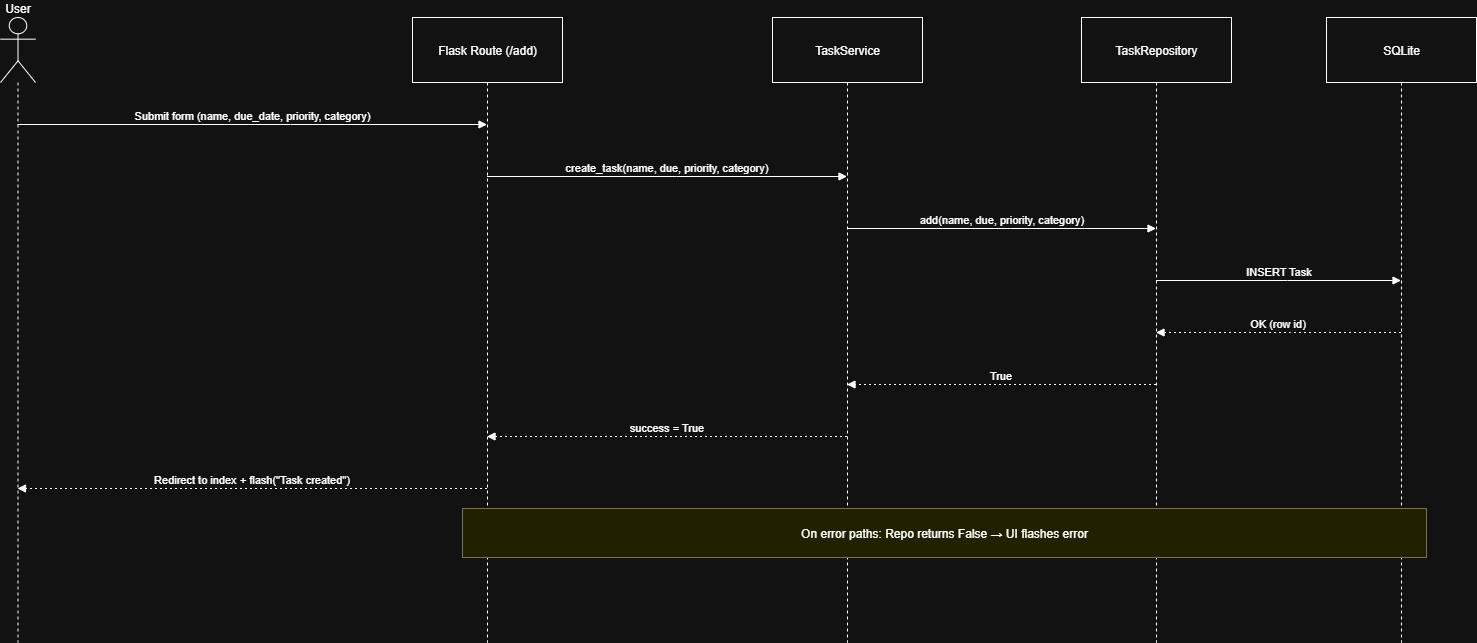

The diagram above was exported from draw.io. Its source (the exported page's mxGraphModel, read from the mxfile embedded in the PNG):
<mxGraphModel dx="2066" dy="1103" grid="1" gridSize="10" guides="1" tooltips="1" connect="1" arrows="1" fold="1" page="1" pageScale="1" pageWidth="850" pageHeight="1100" math="0" shadow="0">
  <root>
    <mxCell id="0" />
    <mxCell id="1" parent="0" />
    <mxCell id="GgK1C282k4Ecwm9hptD6-1" value="User" style="shape=umlLifeline;perimeter=lifelinePerimeter;whiteSpace=wrap;container=1;dropTarget=0;collapsible=0;recursiveResize=0;outlineConnect=0;portConstraint=eastwest;newEdgeStyle={&quot;edgeStyle&quot;:&quot;elbowEdgeStyle&quot;,&quot;elbow&quot;:&quot;vertical&quot;,&quot;curved&quot;:0,&quot;rounded&quot;:0};participant=umlActor;verticalAlign=bottom;labelPosition=center;verticalLabelPosition=top;align=center;size=65;" parent="1" vertex="1">
      <mxGeometry x="20" y="20" width="35" height="625" as="geometry" />
    </mxCell>
    <mxCell id="GgK1C282k4Ecwm9hptD6-2" value="Flask Route (/add)" style="shape=umlLifeline;perimeter=lifelinePerimeter;whiteSpace=wrap;container=1;dropTarget=0;collapsible=0;recursiveResize=0;outlineConnect=0;portConstraint=eastwest;newEdgeStyle={&quot;edgeStyle&quot;:&quot;elbowEdgeStyle&quot;,&quot;elbow&quot;:&quot;vertical&quot;,&quot;curved&quot;:0,&quot;rounded&quot;:0};size=65;" parent="1" vertex="1">
      <mxGeometry x="432" y="20" width="150" height="625" as="geometry" />
    </mxCell>
    <mxCell id="GgK1C282k4Ecwm9hptD6-3" value="TaskService" style="shape=umlLifeline;perimeter=lifelinePerimeter;whiteSpace=wrap;container=1;dropTarget=0;collapsible=0;recursiveResize=0;outlineConnect=0;portConstraint=eastwest;newEdgeStyle={&quot;edgeStyle&quot;:&quot;elbowEdgeStyle&quot;,&quot;elbow&quot;:&quot;vertical&quot;,&quot;curved&quot;:0,&quot;rounded&quot;:0};size=65;" parent="1" vertex="1">
      <mxGeometry x="792" y="20" width="150" height="625" as="geometry" />
    </mxCell>
    <mxCell id="GgK1C282k4Ecwm9hptD6-4" value="TaskRepository" style="shape=umlLifeline;perimeter=lifelinePerimeter;whiteSpace=wrap;container=1;dropTarget=0;collapsible=0;recursiveResize=0;outlineConnect=0;portConstraint=eastwest;newEdgeStyle={&quot;edgeStyle&quot;:&quot;elbowEdgeStyle&quot;,&quot;elbow&quot;:&quot;vertical&quot;,&quot;curved&quot;:0,&quot;rounded&quot;:0};size=65;" parent="1" vertex="1">
      <mxGeometry x="1101" y="20" width="150" height="625" as="geometry" />
    </mxCell>
    <mxCell id="GgK1C282k4Ecwm9hptD6-5" value="SQLite" style="shape=umlLifeline;perimeter=lifelinePerimeter;whiteSpace=wrap;container=1;dropTarget=0;collapsible=0;recursiveResize=0;outlineConnect=0;portConstraint=eastwest;newEdgeStyle={&quot;edgeStyle&quot;:&quot;elbowEdgeStyle&quot;,&quot;elbow&quot;:&quot;vertical&quot;,&quot;curved&quot;:0,&quot;rounded&quot;:0};size=65;" parent="1" vertex="1">
      <mxGeometry x="1346" y="20" width="150" height="625" as="geometry" />
    </mxCell>
    <mxCell id="GgK1C282k4Ecwm9hptD6-6" value="Submit form (name, due_date, priority, category)" style="verticalAlign=bottom;edgeStyle=elbowEdgeStyle;elbow=vertical;curved=0;rounded=0;endArrow=block;" parent="1" source="GgK1C282k4Ecwm9hptD6-1" target="GgK1C282k4Ecwm9hptD6-2" edge="1">
      <mxGeometry relative="1" as="geometry">
        <Array as="points">
          <mxPoint x="310" y="127" />
        </Array>
      </mxGeometry>
    </mxCell>
    <mxCell id="GgK1C282k4Ecwm9hptD6-7" value="create_task(name, due, priority, category)" style="verticalAlign=bottom;edgeStyle=elbowEdgeStyle;elbow=vertical;curved=0;rounded=0;endArrow=block;" parent="1" source="GgK1C282k4Ecwm9hptD6-2" target="GgK1C282k4Ecwm9hptD6-3" edge="1">
      <mxGeometry relative="1" as="geometry">
        <Array as="points">
          <mxPoint x="696" y="179" />
        </Array>
      </mxGeometry>
    </mxCell>
    <mxCell id="GgK1C282k4Ecwm9hptD6-8" value="add(name, due, priority, category)" style="verticalAlign=bottom;edgeStyle=elbowEdgeStyle;elbow=vertical;curved=0;rounded=0;endArrow=block;" parent="1" source="GgK1C282k4Ecwm9hptD6-3" target="GgK1C282k4Ecwm9hptD6-4" edge="1">
      <mxGeometry relative="1" as="geometry">
        <Array as="points">
          <mxPoint x="1030" y="231" />
        </Array>
      </mxGeometry>
    </mxCell>
    <mxCell id="GgK1C282k4Ecwm9hptD6-9" value="INSERT Task" style="verticalAlign=bottom;edgeStyle=elbowEdgeStyle;elbow=vertical;curved=0;rounded=0;endArrow=block;" parent="1" source="GgK1C282k4Ecwm9hptD6-4" target="GgK1C282k4Ecwm9hptD6-5" edge="1">
      <mxGeometry relative="1" as="geometry">
        <Array as="points">
          <mxPoint x="1307" y="283" />
        </Array>
      </mxGeometry>
    </mxCell>
    <mxCell id="GgK1C282k4Ecwm9hptD6-10" value="OK (row id)" style="verticalAlign=bottom;edgeStyle=elbowEdgeStyle;elbow=vertical;curved=0;rounded=0;dashed=1;dashPattern=2 3;endArrow=block;" parent="1" source="GgK1C282k4Ecwm9hptD6-5" target="GgK1C282k4Ecwm9hptD6-4" edge="1">
      <mxGeometry relative="1" as="geometry">
        <Array as="points">
          <mxPoint x="1310" y="335" />
        </Array>
      </mxGeometry>
    </mxCell>
    <mxCell id="GgK1C282k4Ecwm9hptD6-11" value="True" style="verticalAlign=bottom;edgeStyle=elbowEdgeStyle;elbow=vertical;curved=0;rounded=0;dashed=1;dashPattern=2 3;endArrow=block;" parent="1" source="GgK1C282k4Ecwm9hptD6-4" target="GgK1C282k4Ecwm9hptD6-3" edge="1">
      <mxGeometry relative="1" as="geometry">
        <Array as="points">
          <mxPoint x="1033" y="387" />
        </Array>
      </mxGeometry>
    </mxCell>
    <mxCell id="GgK1C282k4Ecwm9hptD6-12" value="success = True" style="verticalAlign=bottom;edgeStyle=elbowEdgeStyle;elbow=vertical;curved=0;rounded=0;dashed=1;dashPattern=2 3;endArrow=block;" parent="1" source="GgK1C282k4Ecwm9hptD6-3" target="GgK1C282k4Ecwm9hptD6-2" edge="1">
      <mxGeometry relative="1" as="geometry">
        <Array as="points">
          <mxPoint x="699" y="439" />
        </Array>
      </mxGeometry>
    </mxCell>
    <mxCell id="GgK1C282k4Ecwm9hptD6-13" value="Redirect to index + flash(&quot;Task created&quot;)" style="verticalAlign=bottom;edgeStyle=elbowEdgeStyle;elbow=vertical;curved=0;rounded=0;dashed=1;dashPattern=2 3;endArrow=block;" parent="1" source="GgK1C282k4Ecwm9hptD6-2" target="GgK1C282k4Ecwm9hptD6-1" edge="1">
      <mxGeometry relative="1" as="geometry">
        <Array as="points">
          <mxPoint x="313" y="491" />
        </Array>
      </mxGeometry>
    </mxCell>
    <mxCell id="GgK1C282k4Ecwm9hptD6-14" value="On error paths: Repo returns False → UI flashes error" style="fillColor=#ffff88;strokeColor=#9E916F;" parent="1" vertex="1">
      <mxGeometry x="482" y="511" width="964" height="49" as="geometry" />
    </mxCell>
  </root>
</mxGraphModel>